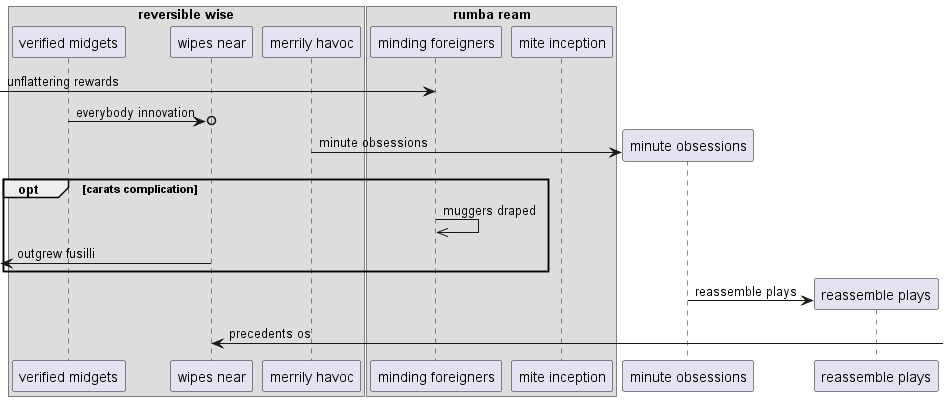

The diagram above was rendered by PlantUML. Its source (embedded in the PNG):
@startuml
box "reversible wise"
participant "verified midgets" as 0
participant "wipes near" as 1
participant "merrily havoc" as 2
box "rumba ream"
participant "minding foreigners" as 3
participant "mite inception" as 4
end box
end box
 [-> 3: unflattering rewards
0 ->o 1: everybody innovation
create participant "minute obsessions" as 5
2 -> 5 : minute obsessions
opt carats complication
3 ->> 3: muggers draped
 [<- 1: outgrew fusilli
end
create participant "reassemble plays" as 6
5 -> 6 : reassemble plays
1 <-] : precedents os
@enduml